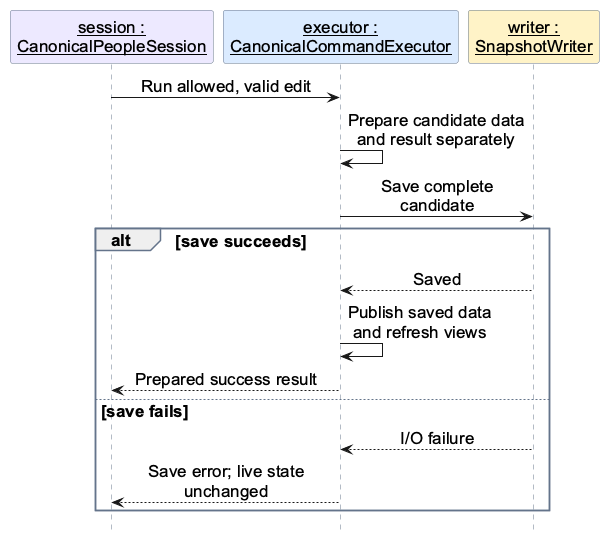

The diagram above was rendered by PlantUML. Its source (embedded in the PNG):
@startuml
' Original command flow by Ernest Chua with OpenAI Codex assistance (#220).
' Earlier readability layout by Vincent with Codex assistance (#393).
' Focused overview by Vincent Lin with OpenAI Codex assistance (#600).
' Grouped operation descriptions; not literal Java method signatures.
hide footbox
skinparam defaultFontName Arial
skinparam defaultFontSize 17
skinparam shadowing false
skinparam sequenceMessageAlign center
skinparam maxMessageSize 190
skinparam sequence {
  LifeLineBorderColor #64748B
  ParticipantBorderColor #64748B
  GroupBorderColor #64748B
}
participant "<u>session :</u>\n<u>CanonicalPeopleSession</u>" as Session #EDE9FE
participant "<u>executor :</u>\n<u>CanonicalCommandExecutor</u>" as Executor #DBEAFE
participant "<u>writer :</u>\n<u>SnapshotWriter</u>" as Writer #FEF3C7
Session -> Executor : Run allowed, valid edit
Executor -> Executor : Prepare candidate data\nand result separately
Executor -> Writer : Save complete candidate
alt save succeeds
  Writer --> Executor : Saved
  Executor -> Executor : Publish saved data\nand refresh views
  Executor --> Session : Prepared success result
else save fails
  Writer --> Executor : I/O failure
  Executor --> Session : Save error; live state unchanged
end
@enduml